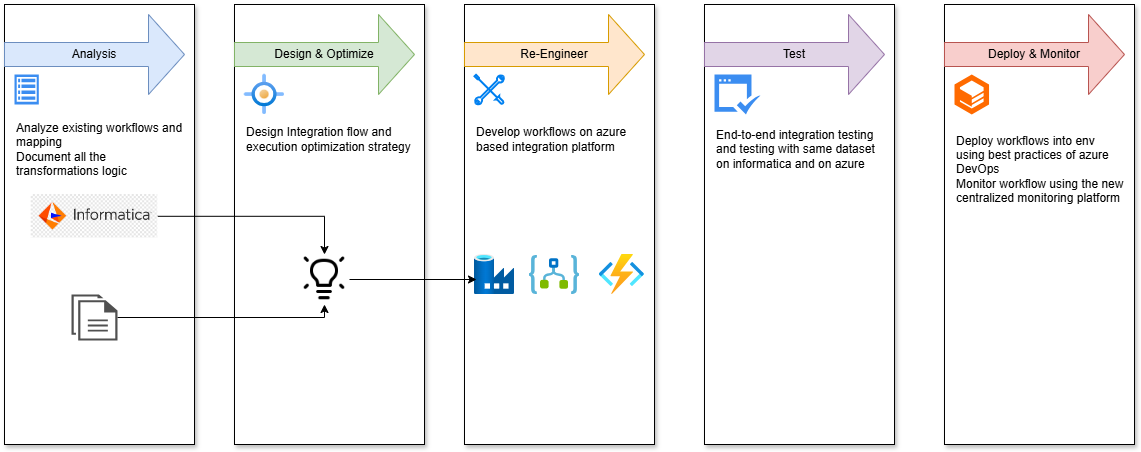

The diagram above was exported from draw.io. Its source (the exported page's mxGraphModel, read from the mxfile embedded in the PNG):
<mxGraphModel dx="2278" dy="743" grid="1" gridSize="10" guides="1" tooltips="1" connect="1" arrows="1" fold="1" page="1" pageScale="1" pageWidth="850" pageHeight="1100" math="0" shadow="0">
  <root>
    <mxCell id="0" />
    <mxCell id="1" parent="0" />
    <mxCell id="BPaKdedTZ2Wh8sj4N6K9-2" value="" style="rounded=0;whiteSpace=wrap;html=1;shadow=1;align=left;" vertex="1" parent="1">
      <mxGeometry y="40" width="190" height="440" as="geometry" />
    </mxCell>
    <mxCell id="BPaKdedTZ2Wh8sj4N6K9-3" value="" style="rounded=0;whiteSpace=wrap;html=1;shadow=1;" vertex="1" parent="1">
      <mxGeometry x="230" y="40" width="190" height="440" as="geometry" />
    </mxCell>
    <mxCell id="BPaKdedTZ2Wh8sj4N6K9-4" value="" style="rounded=0;whiteSpace=wrap;html=1;shadow=1;" vertex="1" parent="1">
      <mxGeometry x="460" y="40" width="190" height="440" as="geometry" />
    </mxCell>
    <mxCell id="BPaKdedTZ2Wh8sj4N6K9-5" value="" style="rounded=0;whiteSpace=wrap;html=1;shadow=1;" vertex="1" parent="1">
      <mxGeometry x="700" y="40" width="190" height="440" as="geometry" />
    </mxCell>
    <mxCell id="BPaKdedTZ2Wh8sj4N6K9-6" value="" style="rounded=0;whiteSpace=wrap;html=1;shadow=1;" vertex="1" parent="1">
      <mxGeometry x="940" y="40" width="190" height="440" as="geometry" />
    </mxCell>
    <mxCell id="BPaKdedTZ2Wh8sj4N6K9-7" value="Analysis" style="shape=singleArrow;whiteSpace=wrap;html=1;fillColor=#dae8fc;strokeColor=#6c8ebf;" vertex="1" parent="1">
      <mxGeometry y="50" width="180" height="80" as="geometry" />
    </mxCell>
    <mxCell id="BPaKdedTZ2Wh8sj4N6K9-8" value="Design &amp;amp; Optimize" style="shape=singleArrow;whiteSpace=wrap;html=1;fillColor=#d5e8d4;strokeColor=#82b366;" vertex="1" parent="1">
      <mxGeometry x="230" y="50" width="180" height="80" as="geometry" />
    </mxCell>
    <mxCell id="BPaKdedTZ2Wh8sj4N6K9-9" value="Re-Engineer" style="shape=singleArrow;whiteSpace=wrap;html=1;fillColor=#ffe6cc;strokeColor=#d79b00;" vertex="1" parent="1">
      <mxGeometry x="460" y="50" width="180" height="80" as="geometry" />
    </mxCell>
    <mxCell id="BPaKdedTZ2Wh8sj4N6K9-10" value="Test" style="shape=singleArrow;whiteSpace=wrap;html=1;fillColor=#e1d5e7;strokeColor=#9673a6;" vertex="1" parent="1">
      <mxGeometry x="700" y="50" width="180" height="80" as="geometry" />
    </mxCell>
    <mxCell id="BPaKdedTZ2Wh8sj4N6K9-11" value="Deploy &amp;amp; Monitor" style="shape=singleArrow;whiteSpace=wrap;html=1;fillColor=#f8cecc;strokeColor=#b85450;" vertex="1" parent="1">
      <mxGeometry x="940" y="50" width="180" height="80" as="geometry" />
    </mxCell>
    <mxCell id="BPaKdedTZ2Wh8sj4N6K9-25" value="" style="sketch=0;html=1;aspect=fixed;strokeColor=none;shadow=0;fillColor=#3B8DF1;verticalAlign=top;labelPosition=center;verticalLabelPosition=bottom;shape=mxgraph.gcp2.view_list" vertex="1" parent="1">
      <mxGeometry x="10" y="110" width="24.3" height="30" as="geometry" />
    </mxCell>
    <mxCell id="BPaKdedTZ2Wh8sj4N6K9-26" value="" style="image;aspect=fixed;html=1;points=[];align=center;fontSize=12;image=img/lib/azure2/other/Targets_Management.svg;" vertex="1" parent="1">
      <mxGeometry x="240" y="109.99999999999999" width="40" height="40" as="geometry" />
    </mxCell>
    <mxCell id="BPaKdedTZ2Wh8sj4N6K9-27" value="" style="html=1;verticalLabelPosition=bottom;align=center;labelBackgroundColor=#ffffff;verticalAlign=top;strokeWidth=2;strokeColor=#0080F0;shadow=0;dashed=0;shape=mxgraph.ios7.icons.tools;pointerEvents=1" vertex="1" parent="1">
      <mxGeometry x="470" y="110.3" width="29.7" height="29.7" as="geometry" />
    </mxCell>
    <mxCell id="BPaKdedTZ2Wh8sj4N6K9-30" value="" style="sketch=0;html=1;aspect=fixed;strokeColor=none;shadow=0;fillColor=#3B8DF1;verticalAlign=top;labelPosition=center;verticalLabelPosition=bottom;shape=mxgraph.gcp2.check_available" vertex="1" parent="1">
      <mxGeometry x="710" y="110" width="45.98" height="40" as="geometry" />
    </mxCell>
    <mxCell id="BPaKdedTZ2Wh8sj4N6K9-31" value="" style="points=[];aspect=fixed;html=1;align=center;shadow=0;dashed=0;fillColor=#FF6A00;strokeColor=none;shape=mxgraph.alibaba_cloud.cloudbox;" vertex="1" parent="1">
      <mxGeometry x="950" y="110" width="34.54" height="40" as="geometry" />
    </mxCell>
    <mxCell id="BPaKdedTZ2Wh8sj4N6K9-32" value="&lt;span style=&quot;background-color: transparent; color: light-dark(rgb(0, 0, 0), rgb(255, 255, 255));&quot;&gt;Analyze existing workflows and mapping&lt;/span&gt;&lt;br&gt;&lt;span style=&quot;background-color: transparent; color: light-dark(rgb(0, 0, 0), rgb(255, 255, 255));&quot;&gt;Document all the transformations logic&lt;/span&gt;" style="text;html=1;align=left;verticalAlign=middle;whiteSpace=wrap;rounded=0;" vertex="1" parent="1">
      <mxGeometry x="10" y="170" width="170" height="30" as="geometry" />
    </mxCell>
    <mxCell id="BPaKdedTZ2Wh8sj4N6K9-33" value="Design Integration flow and execution optimization strategy" style="text;html=1;align=left;verticalAlign=middle;whiteSpace=wrap;rounded=0;" vertex="1" parent="1">
      <mxGeometry x="240" y="160" width="170" height="30" as="geometry" />
    </mxCell>
    <mxCell id="BPaKdedTZ2Wh8sj4N6K9-35" value="Develop workflows on azure based integration platform" style="text;html=1;align=left;verticalAlign=middle;whiteSpace=wrap;rounded=0;" vertex="1" parent="1">
      <mxGeometry x="470" y="160" width="170" height="30" as="geometry" />
    </mxCell>
    <mxCell id="BPaKdedTZ2Wh8sj4N6K9-36" value="End-to-end integration testing and testing with same dataset on informatica and on azure" style="text;html=1;align=left;verticalAlign=middle;whiteSpace=wrap;rounded=0;" vertex="1" parent="1">
      <mxGeometry x="710" y="170" width="170" height="30" as="geometry" />
    </mxCell>
    <mxCell id="BPaKdedTZ2Wh8sj4N6K9-37" value="Deploy workflows into env using best practices of azure DevOps&lt;div&gt;Monitor workflow using the new centralized monitoring platform&lt;/div&gt;" style="text;html=1;align=left;verticalAlign=middle;whiteSpace=wrap;rounded=0;" vertex="1" parent="1">
      <mxGeometry x="950" y="190" width="170" height="30" as="geometry" />
    </mxCell>
    <mxCell id="BPaKdedTZ2Wh8sj4N6K9-38" value="" style="image;aspect=fixed;html=1;points=[];align=center;fontSize=12;image=img/lib/azure2/databases/Data_Factory.svg;" vertex="1" parent="1">
      <mxGeometry x="470" y="290" width="40" height="40" as="geometry" />
    </mxCell>
    <mxCell id="BPaKdedTZ2Wh8sj4N6K9-39" value="" style="image;sketch=0;aspect=fixed;html=1;points=[];align=center;fontSize=12;image=img/lib/mscae/Logic_Apps.svg;" vertex="1" parent="1">
      <mxGeometry x="525" y="291" width="50" height="39" as="geometry" />
    </mxCell>
    <mxCell id="BPaKdedTZ2Wh8sj4N6K9-40" value="" style="image;aspect=fixed;html=1;points=[];align=center;fontSize=12;image=img/lib/azure2/compute/Function_Apps.svg;" vertex="1" parent="1">
      <mxGeometry x="594.67" y="290" width="45.33" height="40" as="geometry" />
    </mxCell>
    <mxCell id="BPaKdedTZ2Wh8sj4N6K9-41" value="" style="shape=image;html=1;verticalAlign=top;verticalLabelPosition=bottom;labelBackgroundColor=#ffffff;imageAspect=0;aspect=fixed;image=https://cdn1.iconfinder.com/data/icons/iconoir-vol-3/24/light-bulb-on-128.png" vertex="1" parent="1">
      <mxGeometry x="295" y="290" width="50" height="50" as="geometry" />
    </mxCell>
    <mxCell id="BPaKdedTZ2Wh8sj4N6K9-52" style="edgeStyle=orthogonalEdgeStyle;rounded=0;orthogonalLoop=1;jettySize=auto;html=1;entryX=0.5;entryY=1;entryDx=0;entryDy=0;" edge="1" parent="1" source="BPaKdedTZ2Wh8sj4N6K9-42" target="BPaKdedTZ2Wh8sj4N6K9-41">
      <mxGeometry relative="1" as="geometry">
        <Array as="points">
          <mxPoint x="320" y="353" />
        </Array>
      </mxGeometry>
    </mxCell>
    <mxCell id="BPaKdedTZ2Wh8sj4N6K9-42" value="" style="sketch=0;pointerEvents=1;shadow=0;dashed=0;html=1;strokeColor=none;fillColor=#505050;labelPosition=center;verticalLabelPosition=bottom;verticalAlign=top;outlineConnect=0;align=center;shape=mxgraph.office.concepts.documents;" vertex="1" parent="1">
      <mxGeometry x="67" y="330" width="46" height="46" as="geometry" />
    </mxCell>
    <mxCell id="BPaKdedTZ2Wh8sj4N6K9-53" style="edgeStyle=orthogonalEdgeStyle;rounded=0;orthogonalLoop=1;jettySize=auto;html=1;entryX=0.5;entryY=0;entryDx=0;entryDy=0;" edge="1" parent="1" source="BPaKdedTZ2Wh8sj4N6K9-44" target="BPaKdedTZ2Wh8sj4N6K9-41">
      <mxGeometry relative="1" as="geometry" />
    </mxCell>
    <mxCell id="BPaKdedTZ2Wh8sj4N6K9-44" value="" style="shape=image;verticalLabelPosition=bottom;labelBackgroundColor=default;verticalAlign=top;aspect=fixed;imageAspect=0;image=data:image/png,(base64 omitted: 8416 chars);" vertex="1" parent="1">
      <mxGeometry x="26.75" y="230" width="126.5" height="43.6" as="geometry" />
    </mxCell>
    <mxCell id="BPaKdedTZ2Wh8sj4N6K9-55" style="edgeStyle=orthogonalEdgeStyle;rounded=0;orthogonalLoop=1;jettySize=auto;html=1;entryX=0.05;entryY=0.625;entryDx=0;entryDy=0;entryPerimeter=0;" edge="1" parent="1" source="BPaKdedTZ2Wh8sj4N6K9-41" target="BPaKdedTZ2Wh8sj4N6K9-38">
      <mxGeometry relative="1" as="geometry" />
    </mxCell>
  </root>
</mxGraphModel>